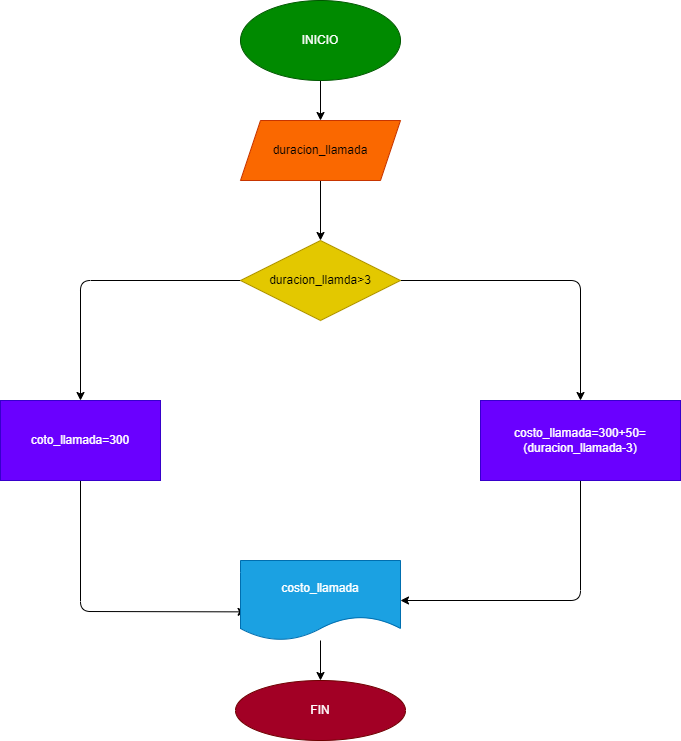

The diagram above was exported from draw.io. Its source (the exported page's mxGraphModel, read from the mxfile embedded in the PNG):
<mxGraphModel dx="1305" dy="430" grid="1" gridSize="10" guides="1" tooltips="1" connect="1" arrows="1" fold="1" page="1" pageScale="1" pageWidth="827" pageHeight="1169" math="0" shadow="0">
  <root>
    <mxCell id="0" />
    <mxCell id="1" parent="0" />
    <mxCell id="4" value="" style="edgeStyle=none;html=1;" edge="1" parent="1" source="2" target="3">
      <mxGeometry relative="1" as="geometry" />
    </mxCell>
    <mxCell id="2" value="INICIO" style="ellipse;whiteSpace=wrap;html=1;fillColor=#008a00;fontColor=#ffffff;strokeColor=#005700;" vertex="1" parent="1">
      <mxGeometry x="200" width="160" height="80" as="geometry" />
    </mxCell>
    <mxCell id="6" value="" style="edgeStyle=none;html=1;" edge="1" parent="1" source="3" target="5">
      <mxGeometry relative="1" as="geometry" />
    </mxCell>
    <mxCell id="3" value="duracion_llamada" style="shape=parallelogram;perimeter=parallelogramPerimeter;whiteSpace=wrap;html=1;fixedSize=1;fillColor=#fa6800;fontColor=#000000;strokeColor=#C73500;" vertex="1" parent="1">
      <mxGeometry x="200" y="120" width="160" height="60" as="geometry" />
    </mxCell>
    <mxCell id="8" value="" style="edgeStyle=none;html=1;" edge="1" parent="1" source="5" target="7">
      <mxGeometry relative="1" as="geometry">
        <Array as="points">
          <mxPoint x="540" y="280" />
        </Array>
      </mxGeometry>
    </mxCell>
    <mxCell id="10" value="" style="edgeStyle=none;html=1;" edge="1" parent="1" source="5" target="9">
      <mxGeometry relative="1" as="geometry">
        <Array as="points">
          <mxPoint x="40" y="280" />
        </Array>
      </mxGeometry>
    </mxCell>
    <mxCell id="5" value="duracion_llamda&amp;gt;3" style="rhombus;whiteSpace=wrap;html=1;fillColor=#e3c800;fontColor=#000000;strokeColor=#B09500;" vertex="1" parent="1">
      <mxGeometry x="200" y="240" width="160" height="80" as="geometry" />
    </mxCell>
    <mxCell id="12" value="" style="edgeStyle=none;html=1;" edge="1" parent="1" source="7" target="11">
      <mxGeometry relative="1" as="geometry">
        <Array as="points">
          <mxPoint x="540" y="600" />
        </Array>
      </mxGeometry>
    </mxCell>
    <mxCell id="7" value="costo_llamada=300+50=(duracion_llamada-3)" style="whiteSpace=wrap;html=1;fillColor=#6a00ff;fontColor=#ffffff;strokeColor=#3700CC;" vertex="1" parent="1">
      <mxGeometry x="440" y="400" width="200" height="80" as="geometry" />
    </mxCell>
    <mxCell id="13" style="edgeStyle=none;html=1;exitX=0.5;exitY=1;exitDx=0;exitDy=0;entryX=0.035;entryY=0.642;entryDx=0;entryDy=0;entryPerimeter=0;" edge="1" parent="1" source="9" target="11">
      <mxGeometry relative="1" as="geometry">
        <Array as="points">
          <mxPoint x="40" y="611" />
        </Array>
      </mxGeometry>
    </mxCell>
    <mxCell id="9" value="coto_llamada=300" style="whiteSpace=wrap;html=1;fillColor=#6a00ff;fontColor=#ffffff;strokeColor=#3700CC;" vertex="1" parent="1">
      <mxGeometry x="-40" y="400" width="160" height="80" as="geometry" />
    </mxCell>
    <mxCell id="15" value="" style="edgeStyle=none;html=1;" edge="1" parent="1" source="11" target="14">
      <mxGeometry relative="1" as="geometry" />
    </mxCell>
    <mxCell id="11" value="costo_llamada" style="shape=document;whiteSpace=wrap;html=1;boundedLbl=1;fillColor=#1ba1e2;fontColor=#ffffff;strokeColor=#006EAF;" vertex="1" parent="1">
      <mxGeometry x="200" y="560" width="160" height="80" as="geometry" />
    </mxCell>
    <mxCell id="14" value="FIN" style="ellipse;whiteSpace=wrap;html=1;fillColor=#a20025;fontColor=#ffffff;strokeColor=#6F0000;" vertex="1" parent="1">
      <mxGeometry x="195" y="680" width="170" height="60" as="geometry" />
    </mxCell>
  </root>
</mxGraphModel>